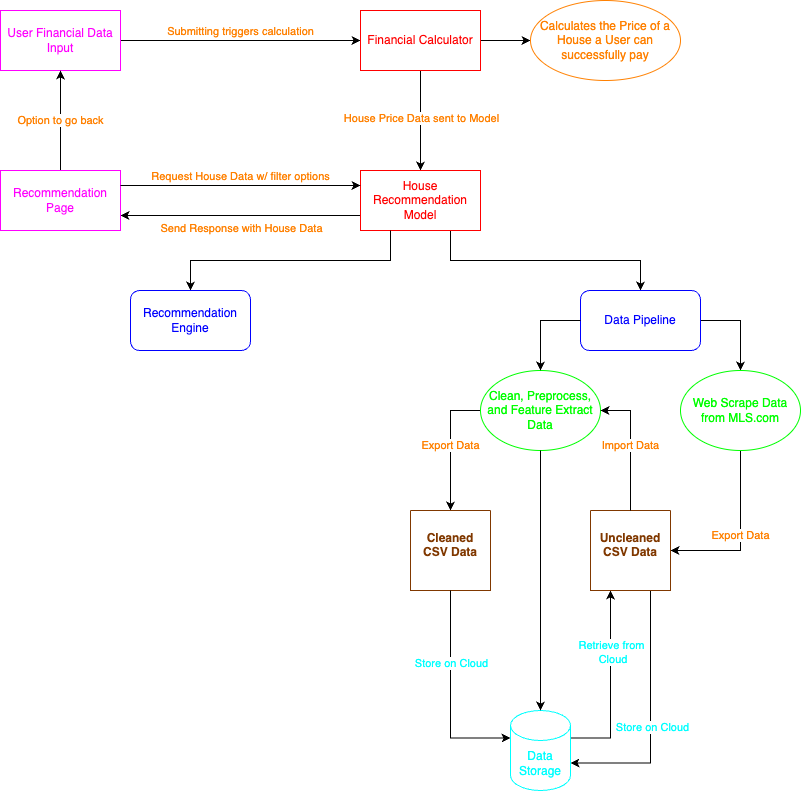

The diagram above was exported from draw.io. Its source (the exported page's mxGraphModel, read from the mxfile embedded in the PNG):
<mxGraphModel dx="1434" dy="739" grid="1" gridSize="10" guides="1" tooltips="1" connect="1" arrows="1" fold="1" page="1" pageScale="1" pageWidth="850" pageHeight="1100" background="#ffffff" math="0" shadow="0">
  <root>
    <mxCell id="0" />
    <mxCell id="1" parent="0" />
    <mxCell id="1jPYzUcfwXt_jr36FwYp-4" value="&lt;font color=&quot;#ff8000&quot;&gt;Submitting triggers calculation&lt;/font&gt;" style="edgeStyle=orthogonalEdgeStyle;rounded=0;orthogonalLoop=1;jettySize=auto;html=1;entryX=0;entryY=0.5;entryDx=0;entryDy=0;labelPosition=center;verticalLabelPosition=top;align=center;verticalAlign=bottom;" parent="1" source="1jPYzUcfwXt_jr36FwYp-1" target="1jPYzUcfwXt_jr36FwYp-2" edge="1">
      <mxGeometry relative="1" as="geometry">
        <mxPoint x="260" y="70" as="targetPoint" />
        <mxPoint as="offset" />
      </mxGeometry>
    </mxCell>
    <mxCell id="1jPYzUcfwXt_jr36FwYp-1" value="&lt;font color=&quot;#ff00ff&quot;&gt;User Financial Data Input&lt;/font&gt;" style="rounded=0;whiteSpace=wrap;html=1;strokeColor=#ff00ff;" parent="1" vertex="1">
      <mxGeometry x="40" y="40" width="120" height="60" as="geometry" />
    </mxCell>
    <mxCell id="1jPYzUcfwXt_jr36FwYp-6" value="" style="edgeStyle=orthogonalEdgeStyle;rounded=0;orthogonalLoop=1;jettySize=auto;html=1;" parent="1" source="1jPYzUcfwXt_jr36FwYp-2" target="1jPYzUcfwXt_jr36FwYp-5" edge="1">
      <mxGeometry relative="1" as="geometry" />
    </mxCell>
    <mxCell id="1jPYzUcfwXt_jr36FwYp-8" value="" style="edgeStyle=orthogonalEdgeStyle;rounded=0;orthogonalLoop=1;jettySize=auto;html=1;" parent="1" source="1jPYzUcfwXt_jr36FwYp-2" target="1jPYzUcfwXt_jr36FwYp-7" edge="1">
      <mxGeometry relative="1" as="geometry" />
    </mxCell>
    <mxCell id="1jPYzUcfwXt_jr36FwYp-9" value="&lt;font color=&quot;#ff8000&quot;&gt;House Price Data sent to Model&lt;/font&gt;" style="edgeLabel;html=1;align=center;verticalAlign=middle;resizable=0;points=[];" parent="1jPYzUcfwXt_jr36FwYp-8" vertex="1" connectable="0">
      <mxGeometry x="-0.06" relative="1" as="geometry">
        <mxPoint as="offset" />
      </mxGeometry>
    </mxCell>
    <mxCell id="1jPYzUcfwXt_jr36FwYp-2" value="&lt;font color=&quot;#ff0000&quot;&gt;Financial Calculator&lt;/font&gt;" style="rounded=0;whiteSpace=wrap;html=1;strokeColor=#ff0000;" parent="1" vertex="1">
      <mxGeometry x="400" y="40" width="120" height="60" as="geometry" />
    </mxCell>
    <mxCell id="1jPYzUcfwXt_jr36FwYp-5" value="&lt;font color=&quot;#ff8000&quot;&gt;Calculates the Price of a House a User can successfully pay&lt;/font&gt;" style="ellipse;whiteSpace=wrap;html=1;strokeColor=#ff8000;" parent="1" vertex="1">
      <mxGeometry x="570" y="30" width="150" height="80" as="geometry" />
    </mxCell>
    <mxCell id="1jPYzUcfwXt_jr36FwYp-12" value="" style="edgeStyle=orthogonalEdgeStyle;rounded=0;orthogonalLoop=1;jettySize=auto;html=1;entryX=0.5;entryY=0;entryDx=0;entryDy=0;exitX=0.75;exitY=1;exitDx=0;exitDy=0;" parent="1" source="1jPYzUcfwXt_jr36FwYp-7" target="1jPYzUcfwXt_jr36FwYp-10" edge="1">
      <mxGeometry relative="1" as="geometry">
        <mxPoint x="580" y="230" as="sourcePoint" />
        <mxPoint x="620" y="280" as="targetPoint" />
      </mxGeometry>
    </mxCell>
    <mxCell id="1jPYzUcfwXt_jr36FwYp-21" value="" style="edgeStyle=orthogonalEdgeStyle;rounded=0;orthogonalLoop=1;jettySize=auto;html=1;entryX=1;entryY=0.75;entryDx=0;entryDy=0;labelPosition=center;verticalLabelPosition=bottom;align=center;verticalAlign=top;exitX=0;exitY=0.75;exitDx=0;exitDy=0;" parent="1" source="1jPYzUcfwXt_jr36FwYp-7" target="1jPYzUcfwXt_jr36FwYp-17" edge="1">
      <mxGeometry relative="1" as="geometry">
        <mxPoint x="300" y="230" as="targetPoint" />
      </mxGeometry>
    </mxCell>
    <mxCell id="1jPYzUcfwXt_jr36FwYp-26" value="&lt;font color=&quot;#ff8000&quot;&gt;Send Response with House Data&lt;/font&gt;" style="edgeLabel;html=1;align=center;verticalAlign=middle;resizable=0;points=[];" parent="1jPYzUcfwXt_jr36FwYp-21" vertex="1" connectable="0">
      <mxGeometry relative="1" as="geometry">
        <mxPoint y="12" as="offset" />
      </mxGeometry>
    </mxCell>
    <mxCell id="1jPYzUcfwXt_jr36FwYp-7" value="&lt;font color=&quot;#ff0000&quot;&gt;House Recommendation Model&lt;/font&gt;" style="rounded=0;whiteSpace=wrap;html=1;strokeColor=#ff0000;" parent="1" vertex="1">
      <mxGeometry x="400" y="200" width="120" height="60" as="geometry" />
    </mxCell>
    <mxCell id="1jPYzUcfwXt_jr36FwYp-33" value="" style="edgeStyle=orthogonalEdgeStyle;rounded=0;orthogonalLoop=1;jettySize=auto;html=1;entryX=0.5;entryY=0;entryDx=0;entryDy=0;exitX=1;exitY=0.5;exitDx=0;exitDy=0;" parent="1" source="1jPYzUcfwXt_jr36FwYp-10" target="1jPYzUcfwXt_jr36FwYp-28" edge="1">
      <mxGeometry relative="1" as="geometry">
        <mxPoint x="800" y="350" as="targetPoint" />
        <Array as="points">
          <mxPoint x="780" y="350" />
        </Array>
      </mxGeometry>
    </mxCell>
    <mxCell id="1jPYzUcfwXt_jr36FwYp-10" value="&lt;font color=&quot;#0000ff&quot;&gt;Data Pipeline&lt;/font&gt;" style="rounded=1;whiteSpace=wrap;html=1;strokeColor=#0000ff;" parent="1" vertex="1">
      <mxGeometry x="620" y="320" width="120" height="60" as="geometry" />
    </mxCell>
    <mxCell id="1jPYzUcfwXt_jr36FwYp-13" value="" style="edgeStyle=orthogonalEdgeStyle;rounded=0;orthogonalLoop=1;jettySize=auto;html=1;entryX=0.5;entryY=0;entryDx=0;entryDy=0;exitX=0.25;exitY=1;exitDx=0;exitDy=0;" parent="1" source="1jPYzUcfwXt_jr36FwYp-7" target="1jPYzUcfwXt_jr36FwYp-14" edge="1">
      <mxGeometry relative="1" as="geometry">
        <mxPoint x="200" y="230" as="sourcePoint" />
        <mxPoint x="300" y="280" as="targetPoint" />
        <Array as="points">
          <mxPoint x="430" y="290" />
          <mxPoint x="230" y="290" />
        </Array>
      </mxGeometry>
    </mxCell>
    <mxCell id="1jPYzUcfwXt_jr36FwYp-14" value="&lt;font color=&quot;#0000ff&quot;&gt;Recommendation Engine&lt;/font&gt;" style="rounded=1;whiteSpace=wrap;html=1;strokeColor=#0000ff;" parent="1" vertex="1">
      <mxGeometry x="170" y="320" width="120" height="60" as="geometry" />
    </mxCell>
    <mxCell id="1jPYzUcfwXt_jr36FwYp-18" value="&lt;font color=&quot;#ff8000&quot;&gt;Option to go back&lt;/font&gt;" style="edgeStyle=orthogonalEdgeStyle;rounded=0;orthogonalLoop=1;jettySize=auto;html=1;" parent="1" source="1jPYzUcfwXt_jr36FwYp-17" target="1jPYzUcfwXt_jr36FwYp-1" edge="1">
      <mxGeometry relative="1" as="geometry" />
    </mxCell>
    <mxCell id="1jPYzUcfwXt_jr36FwYp-17" value="&lt;font color=&quot;#ff00ff&quot;&gt;Recommendation Page&lt;/font&gt;" style="rounded=0;whiteSpace=wrap;html=1;strokeColor=#ff00ff;" parent="1" vertex="1">
      <mxGeometry x="40" y="200" width="120" height="60" as="geometry" />
    </mxCell>
    <mxCell id="1jPYzUcfwXt_jr36FwYp-23" value="&lt;font color=&quot;#ff8000&quot;&gt;Request House Data w/ filter options&lt;/font&gt;" style="edgeStyle=orthogonalEdgeStyle;rounded=0;orthogonalLoop=1;jettySize=auto;html=1;entryX=0;entryY=0.25;entryDx=0;entryDy=0;exitX=1;exitY=0.25;exitDx=0;exitDy=0;labelPosition=center;verticalLabelPosition=top;align=center;verticalAlign=bottom;" parent="1" source="1jPYzUcfwXt_jr36FwYp-17" target="1jPYzUcfwXt_jr36FwYp-7" edge="1">
      <mxGeometry relative="1" as="geometry">
        <mxPoint x="260" y="210" as="sourcePoint" />
        <mxPoint x="380" y="210" as="targetPoint" />
        <mxPoint as="offset" />
      </mxGeometry>
    </mxCell>
    <mxCell id="YvS1dzPIDYwZT1fFuDpY-4" value="&lt;font color=&quot;#ff8000&quot;&gt;Export Data&lt;/font&gt;" style="edgeStyle=orthogonalEdgeStyle;rounded=0;orthogonalLoop=1;jettySize=auto;html=1;entryX=1;entryY=0.5;entryDx=0;entryDy=0;exitX=0.5;exitY=1;exitDx=0;exitDy=0;" edge="1" parent="1" source="1jPYzUcfwXt_jr36FwYp-28" target="YvS1dzPIDYwZT1fFuDpY-5">
      <mxGeometry relative="1" as="geometry">
        <mxPoint x="720" y="600" as="targetPoint" />
        <Array as="points">
          <mxPoint x="780" y="580" />
        </Array>
      </mxGeometry>
    </mxCell>
    <mxCell id="1jPYzUcfwXt_jr36FwYp-28" value="&lt;font color=&quot;#00ff00&quot;&gt;Web Scrape Data from MLS.com&lt;/font&gt;" style="ellipse;whiteSpace=wrap;html=1;strokeColor=#00ff00;" parent="1" vertex="1">
      <mxGeometry x="720" y="400" width="120" height="80" as="geometry" />
    </mxCell>
    <mxCell id="YvS1dzPIDYwZT1fFuDpY-14" value="&lt;font color=&quot;#ff8000&quot;&gt;Export Data&lt;/font&gt;" style="edgeStyle=orthogonalEdgeStyle;rounded=0;orthogonalLoop=1;jettySize=auto;html=1;" edge="1" parent="1" source="1jPYzUcfwXt_jr36FwYp-34" target="YvS1dzPIDYwZT1fFuDpY-15">
      <mxGeometry relative="1" as="geometry">
        <mxPoint x="400" y="480" as="targetPoint" />
        <Array as="points">
          <mxPoint x="490" y="440" />
        </Array>
      </mxGeometry>
    </mxCell>
    <mxCell id="1jPYzUcfwXt_jr36FwYp-34" value="&lt;font color=&quot;#00ff00&quot;&gt;Clean, Preprocess, and Feature Extract Data&lt;/font&gt;" style="ellipse;whiteSpace=wrap;html=1;strokeColor=#00ff00;" parent="1" vertex="1">
      <mxGeometry x="520" y="400" width="120" height="80" as="geometry" />
    </mxCell>
    <mxCell id="YvS1dzPIDYwZT1fFuDpY-12" value="" style="edgeStyle=orthogonalEdgeStyle;rounded=0;orthogonalLoop=1;jettySize=auto;html=1;entryX=0.25;entryY=1;entryDx=0;entryDy=0;labelPosition=center;verticalLabelPosition=top;align=center;verticalAlign=bottom;exitX=1;exitY=0;exitDx=0;exitDy=27.5;exitPerimeter=0;" edge="1" parent="1" source="1jPYzUcfwXt_jr36FwYp-37" target="YvS1dzPIDYwZT1fFuDpY-5">
      <mxGeometry x="-0.3804" relative="1" as="geometry">
        <mxPoint x="610" y="760" as="sourcePoint" />
        <mxPoint x="490" y="640" as="targetPoint" />
        <mxPoint as="offset" />
      </mxGeometry>
    </mxCell>
    <mxCell id="YvS1dzPIDYwZT1fFuDpY-26" value="&lt;font color=&quot;#00ffff&quot;&gt;Retrieve from&lt;/font&gt;&lt;div&gt;&lt;font color=&quot;#00ffff&quot;&gt;&amp;nbsp;Cloud&lt;/font&gt;&lt;/div&gt;" style="edgeLabel;html=1;align=center;verticalAlign=middle;resizable=0;points=[];" vertex="1" connectable="0" parent="YvS1dzPIDYwZT1fFuDpY-12">
      <mxGeometry x="0.3493" relative="1" as="geometry">
        <mxPoint as="offset" />
      </mxGeometry>
    </mxCell>
    <mxCell id="1jPYzUcfwXt_jr36FwYp-37" value="&lt;font color=&quot;#00ffff&quot;&gt;Data Storage&lt;/font&gt;" style="shape=cylinder3;whiteSpace=wrap;html=1;boundedLbl=1;backgroundOutline=1;size=15;strokeColor=#00ffff;" parent="1" vertex="1">
      <mxGeometry x="550" y="740" width="60" height="80" as="geometry" />
    </mxCell>
    <mxCell id="YvS1dzPIDYwZT1fFuDpY-6" value="" style="edgeStyle=orthogonalEdgeStyle;rounded=0;orthogonalLoop=1;jettySize=auto;html=1;labelPosition=center;verticalLabelPosition=bottom;align=center;verticalAlign=top;entryX=1;entryY=0;entryDx=0;entryDy=52.5;entryPerimeter=0;exitX=0.75;exitY=1;exitDx=0;exitDy=0;" edge="1" parent="1" source="YvS1dzPIDYwZT1fFuDpY-5" target="1jPYzUcfwXt_jr36FwYp-37">
      <mxGeometry x="0.4965" y="-2" relative="1" as="geometry">
        <mxPoint x="795" y="620" as="sourcePoint" />
        <mxPoint x="620" y="800" as="targetPoint" />
        <Array as="points">
          <mxPoint x="690" y="793" />
        </Array>
        <mxPoint as="offset" />
      </mxGeometry>
    </mxCell>
    <mxCell id="YvS1dzPIDYwZT1fFuDpY-25" value="&lt;font color=&quot;#00ffff&quot;&gt;Store on Cloud&lt;/font&gt;" style="edgeLabel;html=1;align=center;verticalAlign=middle;resizable=0;points=[];" vertex="1" connectable="0" parent="YvS1dzPIDYwZT1fFuDpY-6">
      <mxGeometry x="0.0772" y="1" relative="1" as="geometry">
        <mxPoint as="offset" />
      </mxGeometry>
    </mxCell>
    <mxCell id="YvS1dzPIDYwZT1fFuDpY-5" value="&#10;Uncleaned&#10;CSV Data" style="swimlane;startSize=0;labelPosition=center;verticalLabelPosition=middle;align=center;verticalAlign=top;strokeColor=#803800;fontColor=#803800;" vertex="1" parent="1">
      <mxGeometry x="630" y="540" width="80" height="80" as="geometry" />
    </mxCell>
    <mxCell id="YvS1dzPIDYwZT1fFuDpY-10" value="" style="endArrow=classic;html=1;rounded=0;exitX=0.5;exitY=1;exitDx=0;exitDy=0;entryX=0.5;entryY=0;entryDx=0;entryDy=0;entryPerimeter=0;" edge="1" parent="1" source="1jPYzUcfwXt_jr36FwYp-34" target="1jPYzUcfwXt_jr36FwYp-37">
      <mxGeometry x="-0.3282" width="50" height="50" relative="1" as="geometry">
        <mxPoint x="400" y="480" as="sourcePoint" />
        <mxPoint x="390" y="570" as="targetPoint" />
        <Array as="points">
          <mxPoint x="580" y="644" />
        </Array>
        <mxPoint as="offset" />
      </mxGeometry>
    </mxCell>
    <mxCell id="YvS1dzPIDYwZT1fFuDpY-15" value="&#10;Cleaned&#10;CSV Data" style="swimlane;startSize=0;labelPosition=center;verticalLabelPosition=middle;align=center;verticalAlign=top;fontColor=#803800;strokeColor=#803800;" vertex="1" parent="1">
      <mxGeometry x="450" y="540" width="80" height="80" as="geometry" />
    </mxCell>
    <mxCell id="YvS1dzPIDYwZT1fFuDpY-20" value="" style="edgeStyle=orthogonalEdgeStyle;rounded=0;orthogonalLoop=1;jettySize=auto;html=1;entryX=0.5;entryY=0;entryDx=0;entryDy=0;exitX=0;exitY=0.5;exitDx=0;exitDy=0;" edge="1" parent="1" source="1jPYzUcfwXt_jr36FwYp-10">
      <mxGeometry relative="1" as="geometry">
        <mxPoint x="580" y="400" as="targetPoint" />
        <mxPoint x="550" y="350" as="sourcePoint" />
        <Array as="points">
          <mxPoint x="580" y="350" />
        </Array>
      </mxGeometry>
    </mxCell>
    <mxCell id="YvS1dzPIDYwZT1fFuDpY-21" value="&lt;font color=&quot;#ff8000&quot;&gt;Import Data&lt;/font&gt;" style="endArrow=classic;html=1;rounded=0;entryX=1;entryY=0.5;entryDx=0;entryDy=0;exitX=0.5;exitY=0;exitDx=0;exitDy=0;" edge="1" parent="1" source="YvS1dzPIDYwZT1fFuDpY-5" target="1jPYzUcfwXt_jr36FwYp-34">
      <mxGeometry width="50" height="50" relative="1" as="geometry">
        <mxPoint x="600" y="600" as="sourcePoint" />
        <mxPoint x="650" y="620" as="targetPoint" />
        <Array as="points">
          <mxPoint x="670" y="440" />
        </Array>
      </mxGeometry>
    </mxCell>
    <mxCell id="YvS1dzPIDYwZT1fFuDpY-23" value="" style="edgeStyle=orthogonalEdgeStyle;rounded=0;orthogonalLoop=1;jettySize=auto;html=1;exitX=0.5;exitY=1;exitDx=0;exitDy=0;entryX=0;entryY=0;entryDx=0;entryDy=27.5;entryPerimeter=0;" edge="1" parent="1" source="YvS1dzPIDYwZT1fFuDpY-15" target="1jPYzUcfwXt_jr36FwYp-37">
      <mxGeometry y="10" relative="1" as="geometry">
        <mxPoint x="520" y="670" as="sourcePoint" />
        <mxPoint x="490" y="770" as="targetPoint" />
        <Array as="points" />
        <mxPoint as="offset" />
      </mxGeometry>
    </mxCell>
    <mxCell id="YvS1dzPIDYwZT1fFuDpY-24" value="&lt;font color=&quot;#00ffff&quot;&gt;Store on Cloud&lt;/font&gt;" style="edgeLabel;html=1;align=center;verticalAlign=middle;resizable=0;points=[];" vertex="1" connectable="0" parent="YvS1dzPIDYwZT1fFuDpY-23">
      <mxGeometry x="-0.3091" relative="1" as="geometry">
        <mxPoint as="offset" />
      </mxGeometry>
    </mxCell>
  </root>
</mxGraphModel>